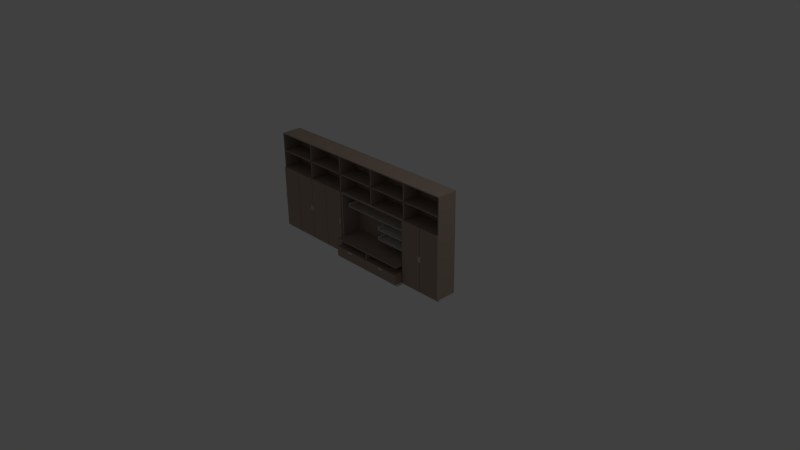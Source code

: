 # Source: guardaroba.blend  (saved by Blender 2.76.0; exported with 4.5.12 LTS)
import bpy
from mathutils import Matrix  # noqa: F401  (used for matrix-valued properties, if any)

bpy.ops.wm.read_factory_settings(use_empty=True)
scene = bpy.context.scene
scene.name = 'Scene'

# ---- collections
col_collection_1 = bpy.data.collections.new('Collection 1'); scene.collection.children.link(col_collection_1)

# ---- materials (node trees are filled in below, after node groups)
mat_wood = bpy.data.materials.new('WOOD')
mat_wood.alpha_threshold = 0.0
mat_wood.use_transparent_shadow = False
mat_wood.diffuse_color = (0.3882, 0.302, 0.2471, 1.0)
mat_wood.specular_color = (0.7529, 0.5804, 0.4784)
mat_wood.roughness = 0.5
mat_chrome_matte = bpy.data.materials.new('Chrome matte')
mat_chrome_matte.alpha_threshold = 0.0
mat_chrome_matte.use_transparent_shadow = False
mat_chrome_matte.diffuse_color = (0.6784, 0.6431, 0.6039, 1.0)
mat_chrome_matte.roughness = 0.5
mat_black = bpy.data.materials.new('BLACK')
mat_black.alpha_threshold = 0.0
mat_black.use_transparent_shadow = False
mat_black.diffuse_color = (0.06667, 0.06667, 0.06667, 1.0)
mat_black.specular_color = (0.6118, 0.6118, 0.6118)
mat_black.roughness = 0.5

# ---- material node trees

# ---- world
world_world = bpy.data.worlds.new('World'); scene.world = world_world
world_world.color = (0.05088, 0.05088, 0.05088)
world_world.use_sun_shadow = False
world_world.sun_shadow_jitter_overblur = 0.0
world_world.cycles.sampling_method = 'MANUAL'
world_world.cycles.sample_map_resolution = 256

# ---- cameras
cam_camera = bpy.data.cameras.new('Camera')
cam_camera.clip_end = 100.0
cam_camera.lens = 35.0
cam_camera.sensor_width = 32.0
cam_camera.sensor_height = 18.0
cam_camera.ortho_scale = 7.314
cam_camera.dof.focus_distance = 0.0
cam_camera.dof.aperture_fstop = 128.0

# ---- lights
light_lamp = bpy.data.lights.new('Lamp', 'POINT')
light_lamp.transmission_factor = 0.0
light_lamp.cutoff_distance = 30.0
light_lamp.energy = 100.0
light_lamp.shadow_buffer_clip_start = 1.001
light_lamp.shadow_soft_size = 0.1
light_lamp.shadow_maximum_resolution = 0.006
light_lamp.use_absolute_resolution = True
light_lamp.cycles.use_multiple_importance_sampling = False

# ---- meshes
me_wardrobe = bpy.data.meshes.new('wardrobe')
me_wardrobe.from_pydata([(140.6, -0.6749, 4.732), (-140.6, -0.6749, 4.732), (-140.6, -27.04, 4.732), (140.6, -27.04, 4.732), (140.6, -0.6749, 3.381), (-140.6, -0.6749, 3.381), (-140.6, -27.04, 3.38), (140.6, -27.04, 3.38), (140.6, -0.6749, 135.2), (-140.6, -0.6749, 135.2), (-140.6, -27.04, 135.2), (140.6, -27.04, 135.2), (140.6, -0.6749, 133.8), (-140.6, -0.6749, 133.8), (-140.6, -27.04, 133.8), (140.6, -27.04, 133.8), (140.6, -0.6749, 111.5), (-140.6, -0.6749, 111.5), (-140.6, -27.04, 111.5), (140.6, -27.04, 111.5), (140.6, -0.6749, 110.2), (-140.6, -0.6749, 110.2), (-140.6, -27.04, 110.2), (140.6, -27.04, 110.2), (140.6, -0.6749, 87.87), (-140.6, -0.6749, 87.87), (-140.6, -27.04, 87.87), (140.6, -27.04, 87.87), (140.6, -0.6749, 86.52), (-140.6, -0.6749, 86.52), (-140.6, -27.04, 86.52), (140.6, -27.04, 86.52), (140.6, -0.6749, 135.2), (140.6, -0.6749, 3.381), (140.6, -27.04, 3.38), (140.6, -27.04, 135.2), (141.9, -0.6749, 135.2), (141.9, -0.6749, 3.381), (141.9, -27.04, 3.38), (141.9, -27.04, 135.2), (-141.9, -0.6749, 135.2), (-141.9, -0.6749, 3.381), (-141.9, -27.04, 3.38), (-141.9, -27.04, 135.2), (-140.6, -0.6749, 135.2), (-140.6, -0.6749, 3.381), (-140.6, -27.04, 3.38), (-140.6, -27.04, 135.2), (84.49, -0.6749, 133.8), (84.49, -0.6749, 4.732), (84.49, -27.04, 4.732), (84.49, -27.04, 133.8), (85.84, -0.6749, 133.8), (85.84, -0.6749, 4.732), (85.84, -27.04, 4.732), (85.84, -27.04, 133.8), (27.71, -0.6749, 133.8), (27.71, -0.6749, 87.87), (27.71, -27.04, 87.87), (27.71, -27.04, 133.8), (29.06, -0.6749, 133.8), (29.06, -0.6749, 87.87), (29.06, -27.04, 87.87), (29.06, -27.04, 133.8), (-29.06, -0.6749, 133.8), (-29.06, -0.6749, 4.732), (-29.06, -27.04, 4.732), (-29.06, -27.04, 133.8), (-27.71, -0.6749, 133.8), (-27.71, -0.6749, 4.732), (-27.71, -27.04, 4.732), (-27.71, -27.04, 133.8), (-85.84, -0.6749, 133.8), (-85.84, -0.6749, 4.732), (-85.84, -27.04, 4.732), (-85.84, -27.04, 133.8), (-84.49, -0.6749, 133.8), (-84.49, -0.6749, 4.732), (-84.49, -27.04, 4.732), (-84.49, -27.04, 133.8), (141.9, 0.0009981, 3.381), (-141.9, 0.0009981, 3.381), (-141.9, 0.0009638, 135.2), (141.9, 0.0009638, 135.2), (141.9, -0.6749, 3.381), (-141.9, -0.6749, 3.381), (-141.9, -0.6749, 135.2), (141.9, -0.6749, 135.2), (141.9, -0.6749, 3.381), (-141.9, -0.6749, 3.381), (-141.9, -25.01, 3.38), (141.9, -25.01, 3.38), (141.9, -0.6749, 0.001), (-141.9, -0.6749, 0.001), (-141.9, -25.01, 0.0009924), (141.9, -25.01, 0.0009924), (141.8, -27.04, 87.7), (141.8, -27.04, 3.38), (113.4, -27.04, 3.38), (113.4, -27.04, 87.7), (141.8, -28.39, 87.7), (141.8, -28.39, 3.38), (113.4, -28.39, 3.38), (113.4, -28.39, 87.7), (115.1, -28.39, 43.93), (113.7, -28.39, 43.93), (113.7, -28.39, 50.69), (115.1, -28.39, 50.69), (115.1, -29.74, 43.93), (113.7, -29.74, 43.93), (113.7, -29.74, 50.69), (115.1, -29.74, 50.69), (112.7, -28.39, 43.93), (111.4, -28.39, 43.93), (111.4, -28.39, 50.69), (112.7, -28.39, 50.69), (112.7, -29.74, 43.93), (111.4, -29.74, 43.93), (111.4, -29.74, 50.69), (112.7, -29.74, 50.69), (113.0, -27.04, 87.7), (113.0, -27.04, 3.38), (84.66, -27.04, 3.38), (84.66, -27.04, 87.7), (113.0, -28.39, 87.7), (113.0, -28.39, 3.38), (84.66, -28.39, 3.38), (84.66, -28.39, 87.7), (-27.88, -27.04, 87.7), (-27.88, -27.04, 3.38), (-56.27, -27.04, 3.38), (-56.27, -27.04, 87.7), (-27.88, -28.39, 87.7), (-27.88, -28.39, 3.38), (-56.27, -28.39, 3.38), (-56.27, -28.39, 87.7), (-28.22, -28.39, 43.93), (-29.57, -28.39, 43.93), (-29.57, -28.39, 50.69), (-28.22, -28.39, 50.69), (-28.22, -29.74, 43.93), (-29.57, -29.74, 43.93), (-29.57, -29.74, 50.69), (-28.22, -29.74, 50.69), (-83.3, -28.39, 43.93), (-84.66, -28.39, 43.93), (-84.66, -28.39, 50.69), (-83.3, -28.39, 50.69), (-83.3, -29.74, 43.93), (-84.66, -29.74, 43.93), (-84.66, -29.74, 50.69), (-83.3, -29.74, 50.69), (-56.61, -27.04, 87.7), (-56.61, -27.04, 3.38), (-84.99, -27.04, 3.38), (-84.99, -27.04, 87.7), (-56.61, -28.39, 87.7), (-56.61, -28.39, 3.38), (-84.99, -28.39, 3.38), (-84.99, -28.39, 87.7), (-85.33, -27.04, 87.7), (-85.33, -27.04, 3.38), (-113.0, -27.04, 3.38), (-113.0, -27.04, 87.7), (-85.33, -28.39, 87.7), (-85.33, -28.39, 3.38), (-113.0, -28.39, 3.38), (-113.0, -28.39, 87.7), (-85.67, -28.39, 43.93), (-87.02, -28.39, 43.93), (-87.02, -28.39, 50.69), (-85.67, -28.39, 50.69), (-85.67, -29.74, 43.93), (-87.02, -29.74, 43.93), (-87.02, -29.74, 50.69), (-85.67, -29.74, 50.69), (-140.1, -28.39, 43.93), (-141.4, -28.39, 43.93), (-141.4, -28.39, 50.69), (-140.1, -28.39, 50.69), (-140.1, -29.74, 43.93), (-141.4, -29.74, 43.93), (-141.4, -29.74, 50.69), (-140.1, -29.74, 50.69), (-113.4, -27.04, 87.7), (-113.4, -27.04, 3.38), (-141.8, -27.04, 3.38), (-141.8, -27.04, 87.7), (-113.4, -28.39, 87.7), (-113.4, -28.39, 3.38), (-141.8, -28.39, 3.38), (-141.8, -28.39, 87.7), (84.49, -0.6749, 86.52), (-27.71, -0.6749, 86.52), (-27.71, -27.04, 86.52), (84.49, -27.04, 86.52), (84.49, -0.6749, 85.16), (-27.71, -0.6749, 85.16), (-27.71, -27.04, 85.16), (84.49, -27.04, 85.16), (81.78, -0.6749, 85.16), (81.78, -0.6749, 3.381), (81.78, -27.04, 3.381), (81.78, -27.04, 85.16), (84.49, -0.6749, 85.16), (84.49, -0.6749, 3.381), (84.49, -27.04, 3.38), (84.49, -27.04, 85.16), (-27.71, -0.6749, 85.16), (-27.71, -0.6749, 3.381), (-27.71, -27.04, 3.381), (-27.71, -27.04, 85.16), (-25.01, -0.6749, 85.16), (-25.01, -0.6749, 3.381), (-25.01, -27.04, 3.38), (-25.01, -27.04, 85.16), (77.73, -0.6749, 67.59), (-20.95, -0.6749, 67.59), (-20.95, -20.28, 67.59), (77.73, -20.28, 67.59), (78.41, -0.6749, 66.92), (-21.63, -0.6749, 66.92), (-21.63, -20.28, 66.92), (78.41, -20.28, 66.92), (-21.63, -0.6749, 71.65), (-21.63, -0.6749, 66.92), (-21.63, -20.28, 66.92), (-21.63, -20.28, 71.65), (-20.95, -0.6749, 71.65), (-20.95, -0.6749, 67.59), (-20.95, -20.28, 67.59), (-20.95, -20.28, 71.65), (78.41, -0.6749, 71.65), (78.41, -0.6749, 66.92), (78.41, -20.28, 66.92), (78.41, -20.28, 71.65), (77.73, -0.6749, 71.65), (77.73, -0.6749, 67.59), (77.73, -20.28, 67.59), (77.73, -20.28, 71.65), (77.73, -0.6749, 54.07), (33.12, -0.6749, 54.07), (33.12, -20.28, 54.07), (77.73, -20.28, 54.07), (78.41, -0.6749, 53.4), (32.44, -0.6749, 53.4), (32.44, -20.28, 53.4), (78.41, -20.28, 53.4), (32.44, -0.6749, 58.13), (32.44, -0.6749, 53.4), (32.44, -20.28, 53.4), (32.44, -20.28, 58.13), (33.12, -0.6749, 58.13), (33.12, -0.6749, 54.07), (33.12, -20.28, 54.07), (33.12, -20.28, 58.13), (78.41, -0.6749, 58.13), (78.41, -0.6749, 53.4), (78.41, -20.28, 53.4), (78.41, -20.28, 58.13), (77.73, -0.6749, 58.13), (77.73, -0.6749, 54.07), (77.73, -20.28, 54.07), (77.73, -20.28, 58.13), (77.73, -0.6749, 40.56), (33.12, -0.6749, 40.56), (33.12, -20.28, 40.56), (77.73, -20.28, 40.56), (78.41, -0.6749, 39.88), (32.44, -0.6749, 39.88), (32.44, -20.28, 39.88), (78.41, -20.28, 39.88), (32.44, -0.6749, 44.61), (32.44, -0.6749, 39.88), (32.44, -20.28, 39.88), (32.44, -20.28, 44.61), (33.12, -0.6749, 44.61), (33.12, -0.6749, 40.56), (33.12, -20.28, 40.56), (33.12, -20.28, 44.61), (78.41, -0.6749, 44.61), (78.41, -0.6749, 39.88), (78.41, -20.28, 39.88), (78.41, -20.28, 44.61), (77.73, -0.6749, 44.61), (77.73, -0.6749, 40.56), (77.73, -20.28, 40.56), (77.73, -20.28, 44.61), (81.78, -0.6749, 27.04), (-25.01, -0.6749, 27.04), (-25.01, -37.17, 27.04), (81.78, -37.17, 27.04), (81.78, -0.6749, 25.69), (-25.01, -0.6749, 25.69), (-25.01, -37.17, 25.69), (81.78, -37.17, 25.69), (27.71, -0.6749, 25.69), (27.71, -0.6749, 3.381), (27.71, -37.17, 3.38), (27.71, -37.17, 25.69), (29.06, -0.6749, 25.69), (29.06, -0.6749, 3.381), (29.06, -37.17, 3.38), (29.06, -37.17, 25.69), (28.22, -0.6749, 16.73), (28.22, -0.6749, 3.381), (-24.84, -0.6749, 3.381), (-24.84, -0.6749, 16.73), (28.22, -38.53, 16.73), (28.22, -38.53, 3.38), (-24.84, -38.53, 3.38), (-24.84, -38.53, 16.73), (28.56, -0.6749, 16.73), (28.56, -0.6749, 3.381), (81.62, -0.6749, 3.381), (81.62, -0.6749, 16.73), (28.56, -38.53, 16.73), (28.56, -38.53, 3.38), (81.62, -38.53, 3.38), (81.62, -38.53, 16.73), (28.22, -0.6749, 16.73), (-24.84, -0.6749, 16.73), (28.22, -38.53, 16.73), (-24.84, -38.53, 16.73), (28.56, -0.6749, 16.73), (81.62, -0.6749, 16.73), (28.56, -38.53, 16.73), (81.62, -38.53, 16.73), (81.45, -25.01, 3.38), (-25.01, -25.01, 3.38), (-25.01, -35.15, 3.38), (81.45, -35.15, 3.38), (81.45, -25.01, 0.0009924), (-25.01, -25.01, 0.0009924), (-25.01, -35.15, 0.0009924), (81.45, -35.15, 0.0009924), (3.381, -38.53, 16.56), (3.381, -38.53, 15.21), (-3.378, -38.53, 15.21), (-3.378, -38.53, 16.56), (3.381, -39.88, 16.56), (3.381, -39.88, 15.21), (-3.378, -39.88, 15.21), (-3.378, -39.88, 16.56), (59.82, -38.53, 16.56), (59.82, -38.53, 15.21), (53.06, -38.53, 15.21), (53.06, -38.53, 16.56), (59.82, -39.88, 16.56), (59.82, -39.88, 15.21), (53.06, -39.88, 15.21), (53.06, -39.88, 16.56)], [], [(0, 1, 2), (0, 2, 3), (0, 4, 5), (0, 5, 1), (1, 5, 6), (1, 6, 2), (2, 6, 7), (2, 7, 3), (3, 7, 4), (0, 3, 4), (4, 7, 6), (4, 6, 5), (8, 9, 10), (8, 10, 11), (8, 12, 13), (8, 13, 9), (9, 13, 14), (9, 14, 10), (10, 14, 15), (10, 15, 11), (11, 15, 12), (11, 12, 8), (12, 15, 14), (12, 14, 13), (16, 17, 18), (16, 18, 19), (16, 20, 21), (16, 21, 17), (17, 21, 22), (17, 22, 18), (18, 22, 23), (18, 23, 19), (19, 23, 20), (19, 20, 16), (20, 23, 22), (20, 22, 21), (24, 25, 26), (24, 26, 27), (24, 28, 29), (24, 29, 25), (25, 29, 30), (25, 30, 26), (26, 30, 31), (26, 31, 27), (27, 31, 28), (27, 28, 24), (28, 31, 30), (28, 30, 29), (32, 33, 34), (32, 34, 35), (32, 36, 37), (32, 37, 33), (33, 37, 38), (33, 38, 34), (34, 38, 39), (34, 39, 35), (35, 39, 36), (35, 36, 32), (36, 39, 38), (36, 38, 37), (40, 41, 42), (40, 42, 43), (40, 44, 45), (40, 45, 41), (41, 45, 46), (41, 46, 42), (42, 46, 47), (42, 47, 43), (43, 47, 44), (43, 44, 40), (44, 47, 46), (44, 46, 45), (48, 49, 50), (48, 50, 51), (48, 52, 53), (48, 53, 49), (49, 53, 54), (49, 54, 50), (50, 54, 55), (50, 55, 51), (51, 55, 52), (51, 52, 48), (52, 55, 54), (52, 54, 53), (56, 57, 58), (56, 58, 59), (56, 60, 61), (56, 61, 57), (57, 61, 62), (57, 62, 58), (58, 62, 63), (58, 63, 59), (59, 63, 60), (59, 60, 56), (60, 63, 62), (60, 62, 61), (64, 65, 66), (64, 66, 67), (64, 68, 69), (64, 69, 65), (65, 69, 70), (65, 70, 66), (66, 70, 71), (66, 71, 67), (67, 71, 68), (67, 68, 64), (68, 71, 70), (68, 70, 69), (72, 73, 74), (72, 74, 75), (72, 76, 77), (72, 77, 73), (73, 77, 78), (73, 78, 74), (74, 78, 79), (74, 79, 75), (75, 79, 76), (75, 76, 72), (76, 79, 78), (76, 78, 77), (80, 81, 82), (80, 82, 83), (80, 84, 85), (80, 85, 81), (81, 85, 86), (81, 86, 82), (82, 86, 87), (82, 87, 83), (83, 87, 84), (83, 84, 80), (84, 87, 86), (84, 86, 85), (88, 89, 90), (88, 90, 91), (88, 92, 93), (88, 93, 89), (89, 93, 94), (89, 94, 90), (90, 94, 95), (90, 95, 91), (91, 95, 92), (91, 92, 88), (92, 95, 94), (92, 94, 93), (96, 97, 98), (96, 98, 99), (96, 100, 101), (96, 101, 97), (97, 101, 102), (97, 102, 98), (98, 102, 103), (98, 103, 99), (99, 103, 100), (99, 100, 96), (100, 103, 102), (100, 102, 101), (104, 105, 106), (104, 106, 107), (104, 108, 109), (104, 109, 105), (105, 109, 110), (105, 110, 106), (106, 110, 111), (106, 111, 107), (107, 111, 108), (107, 108, 104), (108, 111, 110), (108, 110, 109), (112, 113, 114), (112, 114, 115), (112, 116, 117), (112, 117, 113), (113, 117, 118), (113, 118, 114), (114, 118, 119), (114, 119, 115), (115, 119, 116), (115, 116, 112), (116, 119, 118), (116, 118, 117), (120, 121, 122), (120, 122, 123), (120, 124, 125), (120, 125, 121), (121, 125, 126), (121, 126, 122), (122, 126, 127), (122, 127, 123), (123, 127, 124), (123, 124, 120), (124, 127, 126), (124, 126, 125), (128, 129, 130), (128, 130, 131), (128, 132, 133), (128, 133, 129), (129, 133, 134), (129, 134, 130), (130, 134, 135), (130, 135, 131), (131, 135, 132), (131, 132, 128), (132, 135, 134), (132, 134, 133), (136, 137, 138), (136, 138, 139), (136, 140, 141), (136, 141, 137), (137, 141, 142), (137, 142, 138), (138, 142, 143), (138, 143, 139), (139, 143, 140), (139, 140, 136), (140, 143, 142), (140, 142, 141), (144, 145, 146), (144, 146, 147), (144, 148, 149), (144, 149, 145), (145, 149, 150), (145, 150, 146), (146, 150, 151), (146, 151, 147), (147, 151, 148), (147, 148, 144), (148, 151, 150), (148, 150, 149), (152, 153, 154), (152, 154, 155), (152, 156, 157), (152, 157, 153), (153, 157, 158), (153, 158, 154), (154, 158, 159), (154, 159, 155), (155, 159, 156), (155, 156, 152), (156, 159, 158), (156, 158, 157), (160, 161, 162), (160, 162, 163), (160, 164, 165), (160, 165, 161), (161, 165, 166), (161, 166, 162), (162, 166, 167), (162, 167, 163), (163, 167, 164), (163, 164, 160), (164, 167, 166), (164, 166, 165), (168, 169, 170), (168, 170, 171), (168, 172, 173), (168, 173, 169), (169, 173, 174), (169, 174, 170), (170, 174, 175), (170, 175, 171), (171, 175, 172), (171, 172, 168), (172, 175, 174), (172, 174, 173), (176, 177, 178), (176, 178, 179), (176, 180, 181), (176, 181, 177), (177, 181, 182), (177, 182, 178), (178, 182, 183), (178, 183, 179), (179, 183, 180), (179, 180, 176), (180, 183, 182), (180, 182, 181), (184, 185, 186), (184, 186, 187), (184, 188, 189), (184, 189, 185), (185, 189, 190), (185, 190, 186), (186, 190, 191), (186, 191, 187), (187, 191, 188), (187, 188, 184), (188, 191, 190), (188, 190, 189), (192, 193, 194), (192, 194, 195), (192, 196, 197), (192, 197, 193), (193, 197, 198), (193, 198, 194), (194, 198, 199), (194, 199, 195), (195, 199, 196), (195, 196, 192), (196, 199, 198), (196, 198, 197), (200, 201, 202), (200, 202, 203), (200, 204, 205), (200, 205, 201), (201, 205, 206), (201, 206, 202), (202, 206, 207), (202, 207, 203), (203, 207, 204), (203, 204, 200), (204, 207, 206), (204, 206, 205), (208, 209, 210), (208, 210, 211), (208, 212, 213), (208, 213, 209), (209, 213, 214), (209, 214, 210), (210, 214, 215), (210, 215, 211), (211, 215, 212), (211, 212, 208), (212, 215, 214), (212, 214, 213), (216, 217, 218), (216, 218, 219), (216, 220, 221), (216, 221, 217), (217, 221, 222), (217, 222, 218), (218, 222, 223), (218, 223, 219), (219, 223, 220), (219, 220, 216), (220, 223, 222), (220, 222, 221), (224, 225, 226), (224, 226, 227), (224, 228, 229), (224, 229, 225), (225, 229, 230), (225, 230, 226), (226, 230, 231), (226, 231, 227), (227, 231, 228), (227, 228, 224), (228, 231, 230), (228, 230, 229), (234, 233, 232), (235, 234, 232), (237, 236, 232), (233, 237, 232), (238, 237, 233), (234, 238, 233), (239, 238, 234), (235, 239, 234), (236, 239, 235), (232, 236, 235), (238, 239, 236), (237, 238, 236), (240, 241, 242), (240, 242, 243), (240, 244, 245), (240, 245, 241), (241, 245, 246), (241, 246, 242), (242, 246, 247), (242, 247, 243), (243, 247, 244), (243, 244, 240), (244, 247, 246), (244, 246, 245), (248, 249, 250), (248, 250, 251), (248, 252, 253), (248, 253, 249), (249, 253, 254), (249, 254, 250), (250, 254, 255), (250, 255, 251), (251, 255, 252), (251, 252, 248), (252, 255, 254), (252, 254, 253), (258, 257, 256), (259, 258, 256), (261, 260, 256), (257, 261, 256), (262, 261, 257), (258, 262, 257), (263, 262, 258), (259, 263, 258), (260, 263, 259), (256, 260, 259), (262, 263, 260), (261, 262, 260), (264, 265, 266), (264, 266, 267), (264, 268, 269), (264, 269, 265), (265, 269, 270), (265, 270, 266), (266, 270, 271), (266, 271, 267), (267, 271, 268), (267, 268, 264), (268, 271, 270), (268, 270, 269), (272, 273, 274), (272, 274, 275), (272, 276, 277), (272, 277, 273), (273, 277, 278), (273, 278, 274), (274, 278, 279), (274, 279, 275), (275, 279, 276), (275, 276, 272), (276, 279, 278), (276, 278, 277), (282, 281, 280), (283, 282, 280), (285, 284, 280), (281, 285, 280), (286, 285, 281), (282, 286, 281), (287, 286, 282), (283, 287, 282), (284, 287, 283), (280, 284, 283), (286, 287, 284), (285, 286, 284), (288, 289, 290), (288, 290, 291), (288, 292, 293), (288, 293, 289), (289, 293, 294), (289, 294, 290), (290, 294, 295), (290, 295, 291), (291, 295, 292), (291, 292, 288), (292, 295, 294), (292, 294, 293), (296, 297, 298), (296, 298, 299), (296, 300, 301), (296, 301, 297), (297, 301, 302), (297, 302, 298), (298, 302, 303), (298, 303, 299), (299, 303, 300), (299, 300, 296), (300, 303, 302), (300, 302, 301), (304, 305, 306), (304, 306, 307), (304, 308, 309), (304, 309, 305), (305, 309, 310), (305, 310, 306), (306, 310, 311), (306, 311, 307), (308, 311, 310), (308, 310, 309), (314, 313, 312), (315, 314, 312), (317, 316, 312), (313, 317, 312), (318, 317, 313), (314, 318, 313), (319, 318, 314), (315, 319, 314), (318, 319, 316), (317, 318, 316), (321, 323, 322), (321, 322, 320), (326, 327, 325), (324, 326, 325), (328, 329, 330), (328, 330, 331), (328, 332, 333), (328, 333, 329), (329, 333, 334), (329, 334, 330), (330, 334, 335), (330, 335, 331), (331, 335, 332), (331, 332, 328), (332, 335, 334), (332, 334, 333), (336, 337, 338), (336, 338, 339), (336, 340, 341), (336, 341, 337), (337, 341, 342), (337, 342, 338), (338, 342, 343), (338, 343, 339), (339, 343, 340), (339, 340, 336), (340, 343, 342), (340, 342, 341), (344, 345, 346), (344, 346, 347), (344, 348, 349), (344, 349, 345), (345, 349, 350), (345, 350, 346), (346, 350, 351), (346, 351, 347), (347, 351, 348), (347, 348, 344), (348, 351, 350), (348, 350, 349)])
me_wardrobe.polygons.foreach_set('material_index', [0, 0, 0, 0, 0, 0, 0, 0, 0, 0, 0, 0, 0, 0, 0, 0, 0, 0, 0, 0, 0, 0, 0, 0, 0, 0, 0, 0, 0, 0, 0, 0, 0, 0, 0, 0, 0, 0, 0, 0, 0, 0, 0, 0, 0, 0, 0, 0, 0, 0, 0, 0, 0, 0, 0, 0, 0, 0, 0, 0, 0, 0, 0, 0, 0, 0, 0, 0, 0, 0, 0, 0, 0, 0, 0, 0, 0, 0, 0, 0, 0, 0, 0, 0, 0, 0, 0, 0, 0, 0, 0, 0, 0, 0, 0, 0, 0, 0, 0, 0, 0, 0, 0, 0, 0, 0, 0, 0, 0, 0, 0, 0, 0, 0, 0, 0, 0, 0, 0, 0, 0, 0, 0, 0, 0, 0, 0, 0, 0, 0, 0, 0, 1, 1, 1, 1, 1, 1, 1, 1, 1, 1, 1, 1, 0, 0, 0, 0, 0, 0, 2, 2, 0, 0, 0, 0, 1, 1, 1, 1, 1, 1, 1, 1, 1, 1, 1, 1, 1, 1, 1, 1, 1, 1, 1, 1, 1, 1, 1, 1, 0, 0, 2, 2, 0, 0, 0, 0, 0, 0, 0, 0, 0, 0, 0, 0, 0, 0, 2, 2, 0, 0, 0, 0, 1, 1, 1, 1, 1, 1, 1, 1, 1, 1, 1, 1, 1, 1, 1, 1, 2, 2, 1, 1, 1, 1, 1, 1, 0, 0, 2, 2, 0, 0, 2, 2, 0, 0, 0, 0, 0, 0, 2, 2, 0, 0, 2, 2, 0, 0, 0, 0, 1, 1, 1, 1, 1, 1, 1, 1, 1, 1, 1, 1, 1, 1, 1, 1, 1, 1, 1, 1, 1, 1, 1, 1, 0, 0, 2, 2, 0, 0, 0, 0, 0, 0, 0, 0, 0, 0, 0, 0, 0, 0, 0, 0, 0, 0, 0, 0, 0, 0, 0, 0, 0, 0, 0, 0, 0, 0, 0, 0, 0, 0, 0, 0, 0, 0, 0, 0, 0, 0, 0, 0, 1, 1, 1, 1, 1, 1, 1, 1, 1, 1, 1, 1, 1, 1, 1, 1, 1, 1, 1, 1, 1, 1, 1, 1, 1, 1, 1, 1, 1, 1, 1, 1, 1, 1, 1, 1, 1, 1, 1, 1, 1, 1, 1, 1, 1, 1, 1, 1, 1, 1, 1, 1, 1, 1, 1, 1, 1, 1, 1, 1, 1, 1, 1, 1, 1, 1, 1, 1, 1, 1, 1, 1, 1, 1, 1, 1, 1, 1, 1, 1, 1, 1, 1, 1, 1, 1, 1, 1, 1, 1, 1, 1, 1, 1, 1, 1, 1, 1, 1, 1, 1, 1, 1, 1, 1, 1, 1, 1, 0, 0, 0, 0, 0, 0, 0, 0, 0, 0, 0, 0, 0, 0, 0, 0, 0, 0, 0, 0, 0, 0, 0, 0, 0, 0, 0, 0, 0, 0, 0, 0, 0, 0, 0, 0, 0, 0, 0, 0, 0, 0, 0, 0, 0, 0, 0, 0, 1, 1, 1, 1, 1, 1, 1, 1, 1, 1, 1, 1, 1, 1, 1, 1, 1, 1, 1, 1, 1, 1, 1, 1, 1, 1, 1, 1, 1, 1, 1, 1, 1, 1, 1, 1])
_uv = me_wardrobe.uv_layers.new(name='UVMap')
_uv.uv.foreach_set('vector', [0.1236, 1.768, 0.1236, -2.427, 0.6886, -2.427, 0.1236, 1.768, 0.6886, -2.427, 0.6886, 1.768, 0.1236, 1.768, 0.1519, 1.768, 0.1519, -2.427, 0.1236, 1.768, 0.1519, -2.427, 0.1236, -2.427, 0.1236, -2.427, 0.1519, -2.427, 0.7169, -2.427, 0.1236, -2.427, 0.7169, -2.427, 0.6886, -2.427, 0.6886, -2.427, 0.7169, -2.427, 0.7169, 1.768, 0.6886, -2.427, 0.7169, 1.768, 0.6886, 1.768, 0.6886, 1.768, 0.7169, 1.768, 0.1519, 1.768, 0.1236, 1.768, 0.6886, 1.768, 0.1519, 1.768, 0.1519, 1.768, 0.7169, 1.768, 0.7169, -2.427, 0.1519, 1.768, 0.7169, -2.427, 0.1519, -2.427, 0.1236, 1.768, 0.1236, -2.427, 0.6886, -2.427, 0.1236, 1.768, 0.6886, -2.427, 0.6886, 1.768, 0.1236, 1.768, 0.1519, 1.768, 0.1519, -2.427, 0.1236, 1.768, 0.1519, -2.427, 0.1236, -2.427, 0.1236, -2.427, 0.1519, -2.427, 0.7169, -2.427, 0.1236, -2.427, 0.7169, -2.427, 0.6886, -2.427, 0.6886, -2.427, 0.7169, -2.427, 0.7169, 1.768, 0.6886, -2.427, 0.7169, 1.768, 0.6886, 1.768, 0.6886, 1.768, 0.7169, 1.768, 0.1519, 1.768, 0.6886, 1.768, 0.1519, 1.768, 0.1236, 1.768, 0.1519, 1.768, 0.7169, 1.768, 0.7169, -2.427, 0.1519, 1.768, 0.7169, -2.427, 0.1519, -2.427, 0.1236, 1.768, 0.1236, -2.427, 0.6886, -2.427, 0.1236, 1.768, 0.6886, -2.427, 0.6886, 1.768, 0.1236, 1.768, 0.1519, 1.768, 0.1519, -2.427, 0.1236, 1.768, 0.1519, -2.427, 0.1236, -2.427, 0.1236, -2.427, 0.1519, -2.427, 0.7169, -2.427, 0.1236, -2.427, 0.7169, -2.427, 0.6886, -2.427, 0.6886, -2.427, 0.7169, -2.427, 0.7169, 1.768, 0.6886, -2.427, 0.7169, 1.768, 0.6886, 1.768, 0.6886, 1.768, 0.7169, 1.768, 0.1519, 1.768, 0.6886, 1.768, 0.1519, 1.768, 0.1236, 1.768, 0.1519, 1.768, 0.7169, 1.768, 0.7169, -2.427, 0.1519, 1.768, 0.7169, -2.427, 0.1519, -2.427, 0.1236, 1.768, 0.1236, -2.427, 0.6886, -2.427, 0.1236, 1.768, 0.6886, -2.427, 0.6886, 1.768, 0.1236, 1.768, 0.1519, 1.768, 0.1519, -2.427, 0.1236, 1.768, 0.1519, -2.427, 0.1236, -2.427, 0.1236, -2.427, 0.1519, -2.427, 0.7169, -2.427, 0.1236, -2.427, 0.7169, -2.427, 0.6886, -2.427, 0.6886, -2.427, 0.7169, -2.427, 0.7169, 1.768, 0.6886, -2.427, 0.7169, 1.768, 0.6886, 1.768, 0.6886, 1.768, 0.7169, 1.768, 0.1519, 1.768, 0.6886, 1.768, 0.1519, 1.768, 0.1236, 1.768, 0.1519, 1.768, 0.7169, 1.768, 0.7169, -2.427, 0.1519, 1.768, 0.7169, -2.427, 0.1519, -2.427, 0.1236, 1.768, 0.1236, -2.427, 0.6886, -2.427, 0.1236, 1.768, 0.6886, -2.427, 0.6886, 1.768, 0.1236, 1.768, 0.1519, 1.768, 0.1519, -2.427, 0.1236, 1.768, 0.1519, -2.427, 0.1236, -2.427, 0.1236, -2.427, 0.1519, -2.427, 0.7169, -2.427, 0.1236, -2.427, 0.7169, -2.427, 0.6886, -2.427, 0.6886, -2.427, 0.7169, -2.427, 0.7169, 1.768, 0.6886, -2.427, 0.7169, 1.768, 0.6886, 1.768, 0.6886, 1.768, 0.7169, 1.768, 0.1519, 1.768, 0.6886, 1.768, 0.1519, 1.768, 0.1236, 1.768, 0.1519, 1.768, 0.7169, 1.768, 0.7169, -2.427, 0.1519, 1.768, 0.7169, -2.427, 0.1519, -2.427, 0.1236, 1.768, 0.1236, -2.427, 0.6886, -2.427, 0.1236, 1.768, 0.6886, -2.427, 0.6886, 1.768, 0.1236, 1.768, 0.1519, 1.768, 0.1519, -2.427, 0.1236, 1.768, 0.1519, -2.427, 0.1236, -2.427, 0.1236, -2.427, 0.1519, -2.427, 0.7169, -2.427, 0.1236, -2.427, 0.7169, -2.427, 0.6886, -2.427, 0.6886, -2.427, 0.7169, -2.427, 0.7169, 1.768, 0.6886, -2.427, 0.7169, 1.768, 0.6886, 1.768, 0.6886, 1.768, 0.7169, 1.768, 0.1519, 1.768, 0.6886, 1.768, 0.1519, 1.768, 0.1236, 1.768, 0.1519, 1.768, 0.7169, 1.768, 0.7169, -2.427, 0.1519, 1.768, 0.7169, -2.427, 0.1519, -2.427, 0.1236, 1.768, 0.1236, -2.427, 0.6886, -2.427, 0.1236, 1.768, 0.6886, -2.427, 0.6886, 1.768, 0.1236, 1.768, 0.1519, 1.768, 0.1519, -2.427, 0.1236, 1.768, 0.1519, -2.427, 0.1236, -2.427, 0.1236, -2.427, 0.1519, -2.427, 0.7169, -2.427, 0.1236, -2.427, 0.7169, -2.427, 0.6886, -2.427, 0.6886, -2.427, 0.7169, -2.427, 0.7169, 1.768, 0.6886, -2.427, 0.7169, 1.768, 0.6886, 1.768, 0.6886, 1.768, 0.7169, 1.768, 0.1519, 1.768, 0.6886, 1.768, 0.1519, 1.768, 0.1236, 1.768, 0.1519, 1.768, 0.7169, 1.768, 0.7169, -2.427, 0.1519, 1.768, 0.7169, -2.427, 0.1519, -2.427, 0.1236, 1.768, 0.1236, -2.427, 0.6886, -2.427, 0.1236, 1.768, 0.6886, -2.427, 0.6886, 1.768, 0.1236, 1.768, 0.1519, 1.768, 0.1519, -2.427, 0.1236, 1.768, 0.1519, -2.427, 0.1236, -2.427, 0.1236, -2.427, 0.1519, -2.427, 0.7169, -2.427, 0.1236, -2.427, 0.7169, -2.427, 0.6886, -2.427, 0.6886, -2.427, 0.7169, -2.427, 0.7169, 1.768, 0.6886, -2.427, 0.7169, 1.768, 0.6886, 1.768, 0.6886, 1.768, 0.7169, 1.768, 0.1519, 1.768, 0.6886, 1.768, 0.1519, 1.768, 0.1236, 1.768, 0.1519, 1.768, 0.7169, 1.768, 0.7169, -2.427, 0.1519, 1.768, 0.7169, -2.427, 0.1519, -2.427, 0.1236, 1.768, 0.1236, -2.427, 0.6886, -2.427, 0.1236, 1.768, 0.6886, -2.427, 0.6886, 1.768, 0.1236, 1.768, 0.1519, 1.768, 0.1519, -2.427, 0.1236, 1.768, 0.1519, -2.427, 0.1236, -2.427, 0.1236, -2.427, 0.1519, -2.427, 0.7169, -2.427, 0.1236, -2.427, 0.7169, -2.427, 0.6886, -2.427, 0.6886, -2.427, 0.7169, -2.427, 0.7169, 1.768, 0.6886, -2.427, 0.7169, 1.768, 0.6886, 1.768, 0.6886, 1.768, 0.7169, 1.768, 0.1519, 1.768, 0.6886, 1.768, 0.1519, 1.768, 0.1236, 1.768, 0.1519, 1.768, 0.7169, 1.768, 0.7169, -2.427, 0.1519, 1.768, 0.7169, -2.427, 0.1519, -2.427, 0.1236, 1.768, 0.1236, -2.427, 0.6886, -2.427, 0.1236, 1.768, 0.6886, -2.427, 0.6886, 1.768, 0.1236, 1.768, 0.1519, 1.768, 0.1519, -2.427, 0.1236, 1.768, 0.1519, -2.427, 0.1236, -2.427, 0.1236, -2.427, 0.1519, -2.427, 0.7169, -2.427, 0.1236, -2.427, 0.7169, -2.427, 0.6886, -2.427, 0.6886, -2.427, 0.7169, -2.427, 0.7169, 1.768, 0.6886, -2.427, 0.7169, 1.768, 0.6886, 1.768, 0.6886, 1.768, 0.7169, 1.768, 0.1519, 1.768, 0.6886, 1.768, 0.1519, 1.768, 0.1236, 1.768, 0.1519, 1.768, 0.7169, 1.768, 0.7169, -2.427, 0.1519, 1.768, 0.7169, -2.427, 0.1519, -2.427, 5.001, 0.004569, -0.9314, 0.004568, -0.9314, 2.002, 5.001, 0.004569, -0.9314, 2.002, 5.001, 2.002, 5.001, 0.004569, 5.015, 0.004569, -0.9173, 0.004568, 5.001, 0.004569, -0.9173, 0.004568, -0.9314, 0.004568, -0.9314, 0.004568, -0.9173, 0.004568, -0.9173, 2.002, -0.9314, 0.004568, -0.9173, 2.002, -0.9314, 2.002, -0.9314, 2.002, -0.9173, 2.002, 5.015, 2.002, -0.9314, 2.002, 5.015, 2.002, 5.001, 2.002, 5.001, 2.002, 5.015, 2.002, 5.015, 0.004569, 5.001, 2.002, 5.015, 0.004569, 5.001, 0.004569, 5.015, 0.004569, 5.015, 2.002, -0.9173, 2.002, 5.015, 0.004569, -0.9173, 2.002, -0.9173, 0.004568, 0.1236, 1.768, 0.1236, -2.427, 0.6886, -2.427, 0.1236, 1.768, 0.6886, -2.427, 0.6886, 1.768, 0.1236, 1.768, 0.1519, 1.768, 0.1519, -2.427, 0.1236, 1.768, 0.1519, -2.427, 0.1236, -2.427, 0.1236, -2.427, 0.1519, -2.427, 0.7169, -2.427, 0.1236, -2.427, 0.7169, -2.427, 0.6886, -2.427, 0.6886, -2.427, 0.7169, -2.427, 0.7169, 1.768, 0.6886, -2.427, 0.7169, 1.768, 0.6886, 1.768, 0.6886, 1.768, 0.7169, 1.768, 0.1519, 1.768, 0.6886, 1.768, 0.1519, 1.768, 0.1236, 1.768, 0.1519, 1.768, 0.7169, 1.768, 0.7169, -2.427, 0.1519, 1.768, 0.7169, -2.427, 0.1519, -2.427, 0.1236, 1.768, 0.1236, -2.427, 0.6886, -2.427, 0.1236, 1.768, 0.6886, -2.427, 0.6886, 1.768, 0.1236, 1.768, 0.1519, 1.768, 0.1519, -2.427, 0.1236, 1.768, 0.1519, -2.427, 0.1236, -2.427, 0.1236, -2.427, 0.1519, -2.427, 0.7169, -2.427, 0.1236, -2.427, 0.7169, -2.427, 0.6886, -2.427, 0.6886, -2.427, 0.7169, -2.427, 0.7169, 1.768, 0.6886, -2.427, 0.7169, 1.768, 0.6886, 1.768, 0.6886, 1.768, 0.7169, 1.768, 0.1519, 1.768, 0.6886, 1.768, 0.1519, 1.768, 0.1236, 1.768, 0.1519, 1.768, 0.7169, 1.768, 0.7169, -2.427, 0.1519, 1.768, 0.7169, -2.427, 0.1519, -2.427, 1.009e-43, 0.0, 0.0, 0.0, 0.0, 0.0, 1.009e-43, 0.0, 0.0, 0.0, 0.0, 0.0, 1.009e-43, 0.0, 0.0, 0.0, 0.0, 0.0, 1.009e-43, 0.0, 0.0, 0.0, 0.0, 0.0, 0.0, 0.0, 0.0, 0.0, 0.0, 0.0, 0.0, 0.0, 0.0, 0.0, 0.0, 0.0, 0.0, 0.0, 0.0, 0.0, 0.0, 0.0, 0.0, 0.0, 0.0, 0.0, 0.0, 0.0, 0.0, 0.0, 0.0, 0.0, 0.0, 0.0, 0.0, 0.0, 0.0, 0.0, 1.009e-43, 0.0, 0.0, 0.0, 0.0, 0.0, 0.0, 0.0, 0.0, 0.0, 0.0, 0.0, 0.0, 0.0, 0.0, 0.0, 0.0, 0.0, 0.0, 0.0, 0.0, 0.0, 0.0, 0.0, 0.0, 0.0, 0.0, 0.0, 0.0, 0.0, 0.0, 0.0, 0.0, 0.0, 0.0, 0.0, 0.0, 0.0, 0.0, 0.0, 0.0, 0.0, 0.0, 0.0, 0.0, 0.0, 0.0, 0.0, 0.0, 0.0, 0.0, 0.0, 0.0, 0.0, 0.0, 0.0, 0.0, 0.0, 0.0, 0.0, 0.0, 0.0, 0.0, 0.0, 0.0, 0.0, 0.0, 0.0, 0.0, 0.0, 0.0, 0.0, 0.0, 0.0, 0.0, 0.0, 0.0, 0.0, 0.0, 0.0, 0.0, 0.0, 0.0, 0.0, 0.0, 0.0, 0.1236, 1.768, 0.1236, -2.427, 0.6886, -2.427, 0.1236, 1.768, 0.6886, -2.427, 0.6886, 1.768, 0.1236, 1.768, 0.1519, 1.768, 0.1519, -2.427, 0.1236, 1.768, 0.1519, -2.427, 0.1236, -2.427, 0.1236, -2.427, 0.1519, -2.427, 0.7169, -2.427, 0.1236, -2.427, 0.7169, -2.427, 0.6886, -2.427, 0.6886, -2.427, 0.7169, -2.427, 0.7169, 1.768, 0.6886, -2.427, 0.7169, 1.768, 0.6886, 1.768, 0.6886, 1.768, 0.7169, 1.768, 0.1519, 1.768, 0.6886, 1.768, 0.1519, 1.768, 0.1236, 1.768, 0.1519, 1.768, 0.7169, 1.768, 0.7169, -2.427, 0.1519, 1.768, 0.7169, -2.427, 0.1519, -2.427, 0.1236, 1.768, 0.1236, -2.427, 0.6886, -2.427, 0.1236, 1.768, 0.6886, -2.427, 0.6886, 1.768, 0.1236, 1.768, 0.1519, 1.768, 0.1519, -2.427, 0.1236, 1.768, 0.1519, -2.427, 0.1236, -2.427, 0.1236, -2.427, 0.1519, -2.427, 0.7169, -2.427, 0.1236, -2.427, 0.7169, -2.427, 0.6886, -2.427, 0.6886, -2.427, 0.7169, -2.427, 0.7169, 1.768, 0.6886, -2.427, 0.7169, 1.768, 0.6886, 1.768, 0.6886, 1.768, 0.7169, 1.768, 0.1519, 1.768, 0.6886, 1.768, 0.1519, 1.768, 0.1236, 1.768, 0.1519, 1.768, 0.7169, 1.768, 0.7169, -2.427, 0.1519, 1.768, 0.7169, -2.427, 0.1519, -2.427, 1.009e-43, 0.0, 0.0, 0.0, 0.0, 0.0, 1.009e-43, 0.0, 0.0, 0.0, 0.0, 0.0, 1.009e-43, 0.0, 0.0, 0.0, 0.0, 0.0, 1.009e-43, 0.0, 0.0, 0.0, 0.0, 0.0, 0.0, 0.0, 0.0, 0.0, 0.0, 0.0, 0.0, 0.0, 0.0, 0.0, 0.0, 0.0, 0.0, 0.0, 0.0, 0.0, 0.0, 0.0, 0.0, 0.0, 0.0, 0.0, 0.0, 0.0, 0.0, 0.0, 0.0, 0.0, 0.0, 0.0, 0.0, 0.0, 0.0, 0.0, 1.009e-43, 0.0, 0.0, 0.0, 0.0, 0.0, 0.0, 0.0, 0.0, 0.0, 0.0, 0.0, 0.0, 0.0, 0.0, 0.0, 0.0, 0.0, 0.0, 0.0, 0.0, 0.0, 0.0, 0.0, 0.0, 0.0, 0.0, 0.0, 0.0, 0.0, 0.0, 0.0, 0.0, 0.0, 0.0, 0.0, 0.0, 0.0, 0.0, 0.0, 0.0, 0.0, 0.0, 0.0, 0.0, 0.0, 0.0, 0.0, 0.0, 0.0, 0.0, 0.0, 0.0, 0.0, 0.0, 0.0, 0.0, 0.0, 0.0, 0.0, 0.0, 0.0, 0.0, 0.0, 0.0, 0.0, 0.0, 0.0, 0.0, 0.0, 0.0, 0.0, 0.0, 0.0, 0.0, 0.0, 0.0, 0.0, 0.0, 0.0, 0.0, 0.0, 0.0, 0.0, 0.0, 0.0, 0.1236, 1.768, 0.1236, -2.427, 0.6886, -2.427, 0.1236, 1.768, 0.6886, -2.427, 0.6886, 1.768, 0.1236, 1.768, 0.1519, 1.768, 0.1519, -2.427, 0.1236, 1.768, 0.1519, -2.427, 0.1236, -2.427, 0.1236, -2.427, 0.1519, -2.427, 0.7169, -2.427, 0.1236, -2.427, 0.7169, -2.427, 0.6886, -2.427, 0.6886, -2.427, 0.7169, -2.427, 0.7169, 1.768, 0.6886, -2.427, 0.7169, 1.768, 0.6886, 1.768, 0.6886, 1.768, 0.7169, 1.768, 0.1519, 1.768, 0.6886, 1.768, 0.1519, 1.768, 0.1236, 1.768, 0.1519, 1.768, 0.7169, 1.768, 0.7169, -2.427, 0.1519, 1.768, 0.7169, -2.427, 0.1519, -2.427, 0.1236, 1.768, 0.1236, -2.427, 0.6886, -2.427, 0.1236, 1.768, 0.6886, -2.427, 0.6886, 1.768, 0.1236, 1.768, 0.1519, 1.768, 0.1519, -2.427, 0.1236, 1.768, 0.1519, -2.427, 0.1236, -2.427, 0.1236, -2.427, 0.1519, -2.427, 0.7169, -2.427, 0.1236, -2.427, 0.7169, -2.427, 0.6886, -2.427, 0.6886, -2.427, 0.7169, -2.427, 0.7169, 1.768, 0.6886, -2.427, 0.7169, 1.768, 0.6886, 1.768, 0.6886, 1.768, 0.7169, 1.768, 0.1519, 1.768, 0.6886, 1.768, 0.1519, 1.768, 0.1236, 1.768, 0.1519, 1.768, 0.7169, 1.768, 0.7169, -2.427, 0.1519, 1.768, 0.7169, -2.427, 0.1519, -2.427, 1.009e-43, 0.0, 0.0, 0.0, 0.0, 0.0, 1.009e-43, 0.0, 0.0, 0.0, 0.0, 0.0, 1.009e-43, 0.0, 0.0, 0.0, 0.0, 0.0, 1.009e-43, 0.0, 0.0, 0.0, 0.0, 0.0, 0.0, 0.0, 0.0, 0.0, 0.0, 0.0, 0.0, 0.0, 0.0, 0.0, 0.0, 0.0, 0.0, 0.0, 0.0, 0.0, 0.0, 0.0, 0.0, 0.0, 0.0, 0.0, 0.0, 0.0, 0.0, 0.0, 0.0, 0.0, 0.0, 0.0, 0.0, 0.0, 0.0, 0.0, 1.009e-43, 0.0, 0.0, 0.0, 0.0, 0.0, 0.0, 0.0, 0.0, 0.0, 0.0, 0.0, 0.0, 0.0, 0.0, 0.0, 0.0, 0.0, 0.0, 0.0, 0.0, 0.0, 0.0, 0.0, 0.0, 0.0, 0.0, 0.0, 0.0, 0.0, 0.0, 0.0, 0.0, 0.0, 0.0, 0.0, 0.0, 0.0, 0.0, 0.0, 0.0, 0.0, 0.0, 0.0, 0.0, 0.0, 0.0, 0.0, 0.0, 0.0, 0.0, 0.0, 0.0, 0.0, 0.0, 0.0, 0.0, 0.0, 0.0, 0.0, 0.0, 0.0, 0.0, 0.0, 0.0, 0.0, 0.0, 0.0, 0.0, 0.0, 0.0, 0.0, 0.0, 0.0, 0.0, 0.0, 0.0, 0.0, 0.0, 0.0, 0.0, 0.0, 0.0, 0.0, 0.0, 0.0, 0.1236, 1.768, 0.1236, -2.427, 0.6886, -2.427, 0.1236, 1.768, 0.6886, -2.427, 0.6886, 1.768, 0.1236, 1.768, 0.1519, 1.768, 0.1519, -2.427, 0.1236, 1.768, 0.1519, -2.427, 0.1236, -2.427, 0.1236, -2.427, 0.1519, -2.427, 0.7169, -2.427, 0.1236, -2.427, 0.7169, -2.427, 0.6886, -2.427, 0.6886, -2.427, 0.7169, -2.427, 0.7169, 1.768, 0.6886, -2.427, 0.7169, 1.768, 0.6886, 1.768, 0.6886, 1.768, 0.7169, 1.768, 0.1519, 1.768, 0.6886, 1.768, 0.1519, 1.768, 0.1236, 1.768, 0.1519, 1.768, 0.7169, 1.768, 0.7169, -2.427, 0.1519, 1.768, 0.7169, -2.427, 0.1519, -2.427, 0.1236, 1.768, 0.1236, -2.427, 0.6886, -2.427, 0.1236, 1.768, 0.6886, -2.427, 0.6886, 1.768, 0.1236, 1.768, 0.1519, 1.768, 0.1519, -2.427, 0.1236, 1.768, 0.1519, -2.427, 0.1236, -2.427, 0.1236, -2.427, 0.1519, -2.427, 0.7169, -2.427, 0.1236, -2.427, 0.7169, -2.427, 0.6886, -2.427, 0.6886, -2.427, 0.7169, -2.427, 0.7169, 1.768, 0.6886, -2.427, 0.7169, 1.768, 0.6886, 1.768, 0.6886, 1.768, 0.7169, 1.768, 0.1519, 1.768, 0.6886, 1.768, 0.1519, 1.768, 0.1236, 1.768, 0.1519, 1.768, 0.7169, 1.768, 0.7169, -2.427, 0.1519, 1.768, 0.7169, -2.427, 0.1519, -2.427, 0.1236, 1.768, 0.1236, -2.427, 0.6886, -2.427, 0.1236, 1.768, 0.6886, -2.427, 0.6886, 1.768, 0.1236, 1.768, 0.1519, 1.768, 0.1519, -2.427, 0.1236, 1.768, 0.1519, -2.427, 0.1236, -2.427, 0.1236, -2.427, 0.1519, -2.427, 0.7169, -2.427, 0.1236, -2.427, 0.7169, -2.427, 0.6886, -2.427, 0.6886, -2.427, 0.7169, -2.427, 0.7169, 1.768, 0.6886, -2.427, 0.7169, 1.768, 0.6886, 1.768, 0.6886, 1.768, 0.7169, 1.768, 0.1519, 1.768, 0.6886, 1.768, 0.1519, 1.768, 0.1236, 1.768, 0.1519, 1.768, 0.7169, 1.768, 0.7169, -2.427, 0.1519, 1.768, 0.7169, -2.427, 0.1519, -2.427, 0.1236, 1.768, 0.1236, -2.427, 0.6886, -2.427, 0.1236, 1.768, 0.6886, -2.427, 0.6886, 1.768, 0.1236, 1.768, 0.1519, 1.768, 0.1519, -2.427, 0.1236, 1.768, 0.1519, -2.427, 0.1236, -2.427, 0.1236, -2.427, 0.1519, -2.427, 0.7169, -2.427, 0.1236, -2.427, 0.7169, -2.427, 0.6886, -2.427, 0.6886, -2.427, 0.7169, -2.427, 0.7169, 1.768, 0.6886, -2.427, 0.7169, 1.768, 0.6886, 1.768, 0.6886, 1.768, 0.7169, 1.768, 0.1519, 1.768, 0.6886, 1.768, 0.1519, 1.768, 0.1236, 1.768, 0.1519, 1.768, 0.7169, 1.768, 0.7169, -2.427, 0.1519, 1.768, 0.7169, -2.427, 0.1519, -2.427, 0.1236, 1.768, 0.1236, -2.427, 0.6886, -2.427, 0.1236, 1.768, 0.6886, -2.427, 0.6886, 1.768, 0.1236, 1.768, 0.1519, 1.768, 0.1519, -2.427, 0.1236, 1.768, 0.1519, -2.427, 0.1236, -2.427, 0.1236, -2.427, 0.1519, -2.427, 0.7169, -2.427, 0.1236, -2.427, 0.7169, -2.427, 0.6886, -2.427, 0.6886, -2.427, 0.7169, -2.427, 0.7169, 1.768, 0.6886, -2.427, 0.7169, 1.768, 0.6886, 1.768, 0.6886, 1.768, 0.7169, 1.768, 0.1519, 1.768, 0.6886, 1.768, 0.1519, 1.768, 0.1236, 1.768, 0.1519, 1.768, 0.7169, 1.768, 0.7169, -2.427, 0.1519, 1.768, 0.7169, -2.427, 0.1519, -2.427, 0.1236, 1.768, 0.1236, -2.427, 0.6886, -2.427, 0.1236, 1.768, 0.6886, -2.427, 0.6886, 1.768, 0.1236, 1.768, 0.1519, 1.768, 0.1519, -2.427, 0.1236, 1.768, 0.1519, -2.427, 0.1236, -2.427, 0.1236, -2.427, 0.1519, -2.427, 0.7169, -2.427, 0.1236, -2.427, 0.7169, -2.427, 0.6886, -2.427, 0.6886, -2.427, 0.7169, -2.427, 0.7169, 1.768, 0.6886, -2.427, 0.7169, 1.768, 0.6886, 1.768, 0.6886, 1.768, 0.7169, 1.768, 0.1519, 1.768, 0.6886, 1.768, 0.1519, 1.768, 0.1236, 1.768, 0.1519, 1.768, 0.7169, 1.768, 0.7169, -2.427, 0.1519, 1.768, 0.7169, -2.427, 0.1519, -2.427, 0.6886, -2.427, 0.1236, -2.427, 0.1236, 1.768, 0.6886, 1.768, 0.6886, -2.427, 0.1236, 1.768, 0.1519, -2.427, 0.1519, 1.768, 0.1236, 1.768, 0.1236, -2.427, 0.1519, -2.427, 0.1236, 1.768, 0.7169, -2.427, 0.1519, -2.427, 0.1236, -2.427, 0.6886, -2.427, 0.7169, -2.427, 0.1236, -2.427, 0.7169, 1.768, 0.7169, -2.427, 0.6886, -2.427, 0.6886, 1.768, 0.7169, 1.768, 0.6886, -2.427, 0.1519, 1.768, 0.7169, 1.768, 0.6886, 1.768, 0.1236, 1.768, 0.1519, 1.768, 0.6886, 1.768, 0.7169, -2.427, 0.7169, 1.768, 0.1519, 1.768, 0.1519, -2.427, 0.7169, -2.427, 0.1519, 1.768, 0.1236, 1.768, 0.1236, -2.427, 0.6886, -2.427, 0.1236, 1.768, 0.6886, -2.427, 0.6886, 1.768, 0.1236, 1.768, 0.1519, 1.768, 0.1519, -2.427, 0.1236, 1.768, 0.1519, -2.427, 0.1236, -2.427, 0.1236, -2.427, 0.1519, -2.427, 0.7169, -2.427, 0.1236, -2.427, 0.7169, -2.427, 0.6886, -2.427, 0.6886, -2.427, 0.7169, -2.427, 0.7169, 1.768, 0.6886, -2.427, 0.7169, 1.768, 0.6886, 1.768, 0.6886, 1.768, 0.7169, 1.768, 0.1519, 1.768, 0.6886, 1.768, 0.1519, 1.768, 0.1236, 1.768, 0.1519, 1.768, 0.7169, 1.768, 0.7169, -2.427, 0.1519, 1.768, 0.7169, -2.427, 0.1519, -2.427, 0.1236, 1.768, 0.1236, -2.427, 0.6886, -2.427, 0.1236, 1.768, 0.6886, -2.427, 0.6886, 1.768, 0.1236, 1.768, 0.1519, 1.768, 0.1519, -2.427, 0.1236, 1.768, 0.1519, -2.427, 0.1236, -2.427, 0.1236, -2.427, 0.1519, -2.427, 0.7169, -2.427, 0.1236, -2.427, 0.7169, -2.427, 0.6886, -2.427, 0.6886, -2.427, 0.7169, -2.427, 0.7169, 1.768, 0.6886, -2.427, 0.7169, 1.768, 0.6886, 1.768, 0.6886, 1.768, 0.7169, 1.768, 0.1519, 1.768, 0.6886, 1.768, 0.1519, 1.768, 0.1236, 1.768, 0.1519, 1.768, 0.7169, 1.768, 0.7169, -2.427, 0.1519, 1.768, 0.7169, -2.427, 0.1519, -2.427, 0.6886, -2.427, 0.1236, -2.427, 0.1236, 1.768, 0.6886, 1.768, 0.6886, -2.427, 0.1236, 1.768, 0.1519, -2.427, 0.1519, 1.768, 0.1236, 1.768, 0.1236, -2.427, 0.1519, -2.427, 0.1236, 1.768, 0.7169, -2.427, 0.1519, -2.427, 0.1236, -2.427, 0.6886, -2.427, 0.7169, -2.427, 0.1236, -2.427, 0.7169, 1.768, 0.7169, -2.427, 0.6886, -2.427, 0.6886, 1.768, 0.7169, 1.768, 0.6886, -2.427, 0.1519, 1.768, 0.7169, 1.768, 0.6886, 1.768, 0.1236, 1.768, 0.1519, 1.768, 0.6886, 1.768, 0.7169, -2.427, 0.7169, 1.768, 0.1519, 1.768, 0.1519, -2.427, 0.7169, -2.427, 0.1519, 1.768, 0.1236, 1.768, 0.1236, -2.427, 0.6886, -2.427, 0.1236, 1.768, 0.6886, -2.427, 0.6886, 1.768, 0.1236, 1.768, 0.1519, 1.768, 0.1519, -2.427, 0.1236, 1.768, 0.1519, -2.427, 0.1236, -2.427, 0.1236, -2.427, 0.1519, -2.427, 0.7169, -2.427, 0.1236, -2.427, 0.7169, -2.427, 0.6886, -2.427, 0.6886, -2.427, 0.7169, -2.427, 0.7169, 1.768, 0.6886, -2.427, 0.7169, 1.768, 0.6886, 1.768, 0.6886, 1.768, 0.7169, 1.768, 0.1519, 1.768, 0.6886, 1.768, 0.1519, 1.768, 0.1236, 1.768, 0.1519, 1.768, 0.7169, 1.768, 0.7169, -2.427, 0.1519, 1.768, 0.7169, -2.427, 0.1519, -2.427, 0.1236, 1.768, 0.1236, -2.427, 0.6886, -2.427, 0.1236, 1.768, 0.6886, -2.427, 0.6886, 1.768, 0.1236, 1.768, 0.1519, 1.768, 0.1519, -2.427, 0.1236, 1.768, 0.1519, -2.427, 0.1236, -2.427, 0.1236, -2.427, 0.1519, -2.427, 0.7169, -2.427, 0.1236, -2.427, 0.7169, -2.427, 0.6886, -2.427, 0.6886, -2.427, 0.7169, -2.427, 0.7169, 1.768, 0.6886, -2.427, 0.7169, 1.768, 0.6886, 1.768, 0.6886, 1.768, 0.7169, 1.768, 0.1519, 1.768, 0.6886, 1.768, 0.1519, 1.768, 0.1236, 1.768, 0.1519, 1.768, 0.7169, 1.768, 0.7169, -2.427, 0.1519, 1.768, 0.7169, -2.427, 0.1519, -2.427, 0.6886, -2.427, 0.1236, -2.427, 0.1236, 1.768, 0.6886, 1.768, 0.6886, -2.427, 0.1236, 1.768, 0.1519, -2.427, 0.1519, 1.768, 0.1236, 1.768, 0.1236, -2.427, 0.1519, -2.427, 0.1236, 1.768, 0.7169, -2.427, 0.1519, -2.427, 0.1236, -2.427, 0.6886, -2.427, 0.7169, -2.427, 0.1236, -2.427, 0.7169, 1.768, 0.7169, -2.427, 0.6886, -2.427, 0.6886, 1.768, 0.7169, 1.768, 0.6886, -2.427, 0.1519, 1.768, 0.7169, 1.768, 0.6886, 1.768, 0.1236, 1.768, 0.1519, 1.768, 0.6886, 1.768, 0.7169, -2.427, 0.7169, 1.768, 0.1519, 1.768, 0.1519, -2.427, 0.7169, -2.427, 0.1519, 1.768, 0.1236, 1.768, 0.1236, -2.427, 0.6886, -2.427, 0.1236, 1.768, 0.6886, -2.427, 0.6886, 1.768, 0.1236, 1.768, 0.1519, 1.768, 0.1519, -2.427, 0.1236, 1.768, 0.1519, -2.427, 0.1236, -2.427, 0.1236, -2.427, 0.1519, -2.427, 0.7169, -2.427, 0.1236, -2.427, 0.7169, -2.427, 0.6886, -2.427, 0.6886, -2.427, 0.7169, -2.427, 0.7169, 1.768, 0.6886, -2.427, 0.7169, 1.768, 0.6886, 1.768, 0.6886, 1.768, 0.7169, 1.768, 0.1519, 1.768, 0.6886, 1.768, 0.1519, 1.768, 0.1236, 1.768, 0.1519, 1.768, 0.7169, 1.768, 0.7169, -2.427, 0.1519, 1.768, 0.7169, -2.427, 0.1519, -2.427, 0.1236, 1.768, 0.1236, -2.427, 0.6886, -2.427, 0.1236, 1.768, 0.6886, -2.427, 0.6886, 1.768, 0.1236, 1.768, 0.1519, 1.768, 0.1519, -2.427, 0.1236, 1.768, 0.1519, -2.427, 0.1236, -2.427, 0.1236, -2.427, 0.1519, -2.427, 0.7169, -2.427, 0.1236, -2.427, 0.7169, -2.427, 0.6886, -2.427, 0.6886, -2.427, 0.7169, -2.427, 0.7169, 1.768, 0.6886, -2.427, 0.7169, 1.768, 0.6886, 1.768, 0.6886, 1.768, 0.7169, 1.768, 0.1519, 1.768, 0.6886, 1.768, 0.1519, 1.768, 0.1236, 1.768, 0.1519, 1.768, 0.7169, 1.768, 0.7169, -2.427, 0.1519, 1.768, 0.7169, -2.427, 0.1519, -2.427, 0.4634, 0.2518, 0.4634, 0.05451, -0.6736, 0.05451, 0.4634, 0.2518, -0.6736, 0.05451, -0.6736, 0.2518, 0.4634, 0.2518, 1.254, 0.2518, 1.254, 0.05451, 0.4634, 0.2518, 1.254, 0.05451, 0.4634, 0.05451, 0.4634, 0.05451, 1.254, 0.05451, 0.1174, 0.05451, 0.4634, 0.05451, 0.1174, 0.05451, -0.6736, 0.05451, -0.6736, 0.05451, 0.1174, 0.05451, 0.1174, 0.2518, -0.6736, 0.05451, 0.1174, 0.2518, -0.6736, 0.2518, 1.254, 0.2518, 0.1174, 0.2518, 0.1174, 0.05451, 1.254, 0.2518, 0.1174, 0.05451, 1.254, 0.05451, 1.608, 0.05451, 0.4705, 0.05451, 0.4705, 0.2518, 1.608, 0.2518, 1.608, 0.05451, 0.4705, 0.2518, 1.261, 0.05451, 1.261, 0.2518, 0.4705, 0.2518, 0.4705, 0.05451, 1.261, 0.05451, 0.4705, 0.2518, 2.399, 0.05451, 1.261, 0.05451, 0.4705, 0.05451, 1.608, 0.05451, 2.399, 0.05451, 0.4705, 0.05451, 2.399, 0.2518, 2.399, 0.05451, 1.608, 0.05451, 1.608, 0.2518, 2.399, 0.2518, 1.608, 0.05451, 2.399, 0.05451, 2.399, 0.2518, 1.261, 0.2518, 1.261, 0.05451, 2.399, 0.05451, 1.261, 0.2518, -0.781, 0.3277, -0.781, 0.887, 0.356, 0.887, -0.781, 0.3277, 0.356, 0.887, 0.356, 0.3277, 0.3631, 0.887, 1.5, 0.887, 1.5, 0.3277, 0.3631, 0.3277, 0.3631, 0.887, 1.5, 0.3277, 0.1236, 1.768, 0.1236, -2.427, 0.6886, -2.427, 0.1236, 1.768, 0.6886, -2.427, 0.6886, 1.768, 0.1236, 1.768, 0.1519, 1.768, 0.1519, -2.427, 0.1236, 1.768, 0.1519, -2.427, 0.1236, -2.427, 0.1236, -2.427, 0.1519, -2.427, 0.7169, -2.427, 0.1236, -2.427, 0.7169, -2.427, 0.6886, -2.427, 0.6886, -2.427, 0.7169, -2.427, 0.7169, 1.768, 0.6886, -2.427, 0.7169, 1.768, 0.6886, 1.768, 0.6886, 1.768, 0.7169, 1.768, 0.1519, 1.768, 0.6886, 1.768, 0.1519, 1.768, 0.1236, 1.768, 0.1519, 1.768, 0.7169, 1.768, 0.7169, -2.427, 0.1519, 1.768, 0.7169, -2.427, 0.1519, -2.427, 1.009e-43, 0.0, 0.0, 0.0, 0.0, 0.0, 1.009e-43, 0.0, 0.0, 0.0, 0.0, 0.0, 1.009e-43, 0.0, 0.0, 0.0, 0.0, 0.0, 1.009e-43, 0.0, 0.0, 0.0, 0.0, 0.0, 0.0, 0.0, 0.0, 0.0, 0.0, 0.0, 0.0, 0.0, 0.0, 0.0, 0.0, 0.0, 0.0, 0.0, 0.0, 0.0, 0.0, 0.0, 0.0, 0.0, 0.0, 0.0, 0.0, 0.0, 0.0, 0.0, 0.0, 0.0, 0.0, 0.0, 0.0, 0.0, 0.0, 0.0, 1.009e-43, 0.0, 0.0, 0.0, 0.0, 0.0, 0.0, 0.0, 0.0, 0.0, 0.0, 0.0, 0.0, 0.0, 1.009e-43, 0.0, 0.0, 0.0, 0.0, 0.0, 1.009e-43, 0.0, 0.0, 0.0, 0.0, 0.0, 1.009e-43, 0.0, 0.0, 0.0, 0.0, 0.0, 1.009e-43, 0.0, 0.0, 0.0, 0.0, 0.0, 0.0, 0.0, 0.0, 0.0, 0.0, 0.0, 0.0, 0.0, 0.0, 0.0, 0.0, 0.0, 0.0, 0.0, 0.0, 0.0, 0.0, 0.0, 0.0, 0.0, 0.0, 0.0, 0.0, 0.0, 0.0, 0.0, 0.0, 0.0, 0.0, 0.0, 0.0, 0.0, 0.0, 0.0, 1.009e-43, 0.0, 0.0, 0.0, 0.0, 0.0, 0.0, 0.0, 0.0, 0.0, 0.0, 0.0, 0.0, 0.0])
me_wardrobe.materials.append(mat_wood)
me_wardrobe.materials.append(mat_chrome_matte)
me_wardrobe.materials.append(mat_black)
me_wardrobe.use_remesh_preserve_volume = False
me_wardrobe.use_remesh_preserve_attributes = False
me_wardrobe.use_mirror_vertex_groups = False
me_wardrobe.update()

# ---- objects
ob_wardrobe = bpy.data.objects.new('wardrobe', me_wardrobe)
ob_lamp = bpy.data.objects.new('Lamp', light_lamp)
ob_camera = bpy.data.objects.new('Camera', cam_camera)

# ---- transforms, parenting, visibility, modifiers, constraints
ob_wardrobe.location = (0.0, 0.0, 0.0)
ob_wardrobe.scale = (0.01, 0.01, 0.01)
ob_wardrobe.lineart.crease_threshold = 0.0
ob_lamp.location = (4.076, 1.005, 5.904)
ob_lamp.rotation_euler = (0.6503, 0.05522, 1.866)
ob_lamp.lock_rotations_4d = False
ob_lamp.empty_display_type = 'ARROWS'
ob_lamp.color = (0.0, 0.0, 0.0, 0.0)
ob_lamp.lineart.crease_threshold = 0.0
ob_camera.location = (7.481, -6.508, 5.344)
ob_camera.rotation_euler = (1.109, 0.01082, 0.8149)
ob_camera.lock_rotations_4d = False
ob_camera.empty_display_type = 'ARROWS'
ob_camera.color = (0.0, 0.0, 0.0, 0.0)
ob_camera.display_type = 'WIRE'
ob_camera.lineart.crease_threshold = 0.0

# ---- collection membership
col_collection_1.objects.link(ob_wardrobe)
col_collection_1.objects.link(ob_lamp)
col_collection_1.objects.link(ob_camera)

# ---- scene / render settings (as saved in the file)
scene.camera = ob_camera
scene.frame_start = 1; scene.frame_end = 250; scene.frame_set(1)
scene.render.engine = 'BLENDER_EEVEE_NEXT'
scene.render.resolution_percentage = 50
scene.render.dither_intensity = 0.0
scene.cycles.use_denoising = False
scene.cycles.samples = 10
scene.cycles.sampling_pattern = 'TABULATED_SOBOL'
scene.cycles.light_sampling_threshold = 0.0
scene.cycles.use_adaptive_sampling = False
scene.cycles.use_light_tree = False
scene.cycles.blur_glossy = 0.0
scene.cycles.pixel_filter_type = 'GAUSSIAN'
scene.cycles.sample_clamp_indirect = 0.0
scene.view_settings.view_transform = 'Standard'
bpy.context.view_layer.update()
